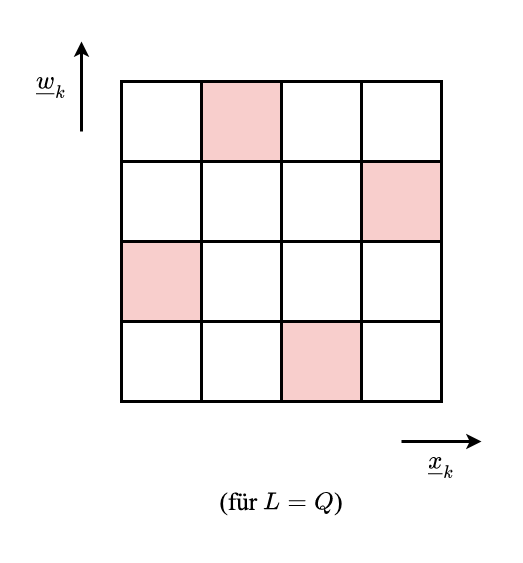

The diagram above was exported from draw.io. Its source (the exported page's mxGraphModel, read from the mxfile embedded in the PNG):
<mxGraphModel dx="2066" dy="1072" grid="1" gridSize="10" guides="1" tooltips="1" connect="1" arrows="1" fold="1" page="1" pageScale="1" pageWidth="3300" pageHeight="2339" math="1" shadow="0">
  <root>
    <mxCell id="0" />
    <mxCell id="1" parent="0" />
    <mxCell id="RWeUc_RSExhg7XqmMmbv-6" value="" style="rounded=0;whiteSpace=wrap;html=1;fontFamily=Times New Roman;fontSize=25;strokeColor=none;strokeWidth=3;fillColor=none;" vertex="1" parent="1">
      <mxGeometry x="600" y="240" width="520" height="560" as="geometry" />
    </mxCell>
    <mxCell id="Wg0G67WfSt4OXK9OzyyF-1" value="" style="whiteSpace=wrap;html=1;aspect=fixed;fontFamily=Times New Roman;fontSize=25;strokeWidth=3;fillColor=none;" vertex="1" parent="1">
      <mxGeometry x="720" y="320" width="80" height="80" as="geometry" />
    </mxCell>
    <mxCell id="Wg0G67WfSt4OXK9OzyyF-2" value="" style="whiteSpace=wrap;html=1;aspect=fixed;fontFamily=Times New Roman;fontSize=25;strokeWidth=3;fillColor=#f8cecc;strokeColor=default;" vertex="1" parent="1">
      <mxGeometry x="800" y="320" width="80" height="80" as="geometry" />
    </mxCell>
    <mxCell id="Wg0G67WfSt4OXK9OzyyF-3" value="" style="whiteSpace=wrap;html=1;aspect=fixed;fontFamily=Times New Roman;fontSize=25;strokeWidth=3;fillColor=none;" vertex="1" parent="1">
      <mxGeometry x="880" y="320" width="80" height="80" as="geometry" />
    </mxCell>
    <mxCell id="Wg0G67WfSt4OXK9OzyyF-4" value="" style="whiteSpace=wrap;html=1;aspect=fixed;fontFamily=Times New Roman;fontSize=25;strokeWidth=3;fillColor=none;" vertex="1" parent="1">
      <mxGeometry x="960" y="320" width="80" height="80" as="geometry" />
    </mxCell>
    <mxCell id="Wg0G67WfSt4OXK9OzyyF-5" value="" style="whiteSpace=wrap;html=1;aspect=fixed;fontFamily=Times New Roman;fontSize=25;strokeWidth=3;fillColor=none;" vertex="1" parent="1">
      <mxGeometry x="720" y="400" width="80" height="80" as="geometry" />
    </mxCell>
    <mxCell id="Wg0G67WfSt4OXK9OzyyF-6" value="" style="whiteSpace=wrap;html=1;aspect=fixed;fontFamily=Times New Roman;fontSize=25;strokeWidth=3;fillColor=none;" vertex="1" parent="1">
      <mxGeometry x="800" y="400" width="80" height="80" as="geometry" />
    </mxCell>
    <mxCell id="Wg0G67WfSt4OXK9OzyyF-7" value="" style="whiteSpace=wrap;html=1;aspect=fixed;fontFamily=Times New Roman;fontSize=25;strokeWidth=3;fillColor=none;" vertex="1" parent="1">
      <mxGeometry x="880" y="400" width="80" height="80" as="geometry" />
    </mxCell>
    <mxCell id="Wg0G67WfSt4OXK9OzyyF-8" value="" style="whiteSpace=wrap;html=1;aspect=fixed;fontFamily=Times New Roman;fontSize=25;strokeWidth=3;fillColor=#f8cecc;strokeColor=default;" vertex="1" parent="1">
      <mxGeometry x="960" y="400" width="80" height="80" as="geometry" />
    </mxCell>
    <mxCell id="Wg0G67WfSt4OXK9OzyyF-9" value="" style="whiteSpace=wrap;html=1;aspect=fixed;fontFamily=Times New Roman;fontSize=25;strokeWidth=3;fillColor=#f8cecc;strokeColor=default;" vertex="1" parent="1">
      <mxGeometry x="720" y="480" width="80" height="80" as="geometry" />
    </mxCell>
    <mxCell id="Wg0G67WfSt4OXK9OzyyF-10" value="" style="whiteSpace=wrap;html=1;aspect=fixed;fontFamily=Times New Roman;fontSize=25;strokeWidth=3;fillColor=none;" vertex="1" parent="1">
      <mxGeometry x="800" y="480" width="80" height="80" as="geometry" />
    </mxCell>
    <mxCell id="Wg0G67WfSt4OXK9OzyyF-11" value="" style="whiteSpace=wrap;html=1;aspect=fixed;fontFamily=Times New Roman;fontSize=25;strokeWidth=3;fillColor=none;" vertex="1" parent="1">
      <mxGeometry x="880" y="480" width="80" height="80" as="geometry" />
    </mxCell>
    <mxCell id="Wg0G67WfSt4OXK9OzyyF-12" value="" style="whiteSpace=wrap;html=1;aspect=fixed;fontFamily=Times New Roman;fontSize=25;strokeWidth=3;fillColor=none;" vertex="1" parent="1">
      <mxGeometry x="960" y="480" width="80" height="80" as="geometry" />
    </mxCell>
    <mxCell id="Wg0G67WfSt4OXK9OzyyF-13" value="" style="whiteSpace=wrap;html=1;aspect=fixed;fontFamily=Times New Roman;fontSize=25;strokeWidth=3;fillColor=none;" vertex="1" parent="1">
      <mxGeometry x="720" y="560" width="80" height="80" as="geometry" />
    </mxCell>
    <mxCell id="Wg0G67WfSt4OXK9OzyyF-14" value="" style="whiteSpace=wrap;html=1;aspect=fixed;fontFamily=Times New Roman;fontSize=25;strokeWidth=3;fillColor=none;" vertex="1" parent="1">
      <mxGeometry x="800" y="560" width="80" height="80" as="geometry" />
    </mxCell>
    <mxCell id="Wg0G67WfSt4OXK9OzyyF-15" value="" style="whiteSpace=wrap;html=1;aspect=fixed;fontFamily=Times New Roman;fontSize=25;strokeWidth=3;fillColor=#f8cecc;strokeColor=default;" vertex="1" parent="1">
      <mxGeometry x="880" y="560" width="80" height="80" as="geometry" />
    </mxCell>
    <mxCell id="Wg0G67WfSt4OXK9OzyyF-16" value="" style="whiteSpace=wrap;html=1;aspect=fixed;fontFamily=Times New Roman;fontSize=25;strokeWidth=3;fillColor=none;" vertex="1" parent="1">
      <mxGeometry x="960" y="560" width="80" height="80" as="geometry" />
    </mxCell>
    <mxCell id="RWeUc_RSExhg7XqmMmbv-1" value="\(\underline{w}_k\)" style="text;html=1;strokeColor=none;fillColor=none;align=center;verticalAlign=middle;whiteSpace=wrap;rounded=0;fontFamily=Times New Roman;fontSize=25;" vertex="1" parent="1">
      <mxGeometry x="620" y="300" width="60" height="40" as="geometry" />
    </mxCell>
    <mxCell id="RWeUc_RSExhg7XqmMmbv-2" value="\(\underline{x}_k\)" style="text;html=1;strokeColor=none;fillColor=none;align=center;verticalAlign=middle;whiteSpace=wrap;rounded=0;fontFamily=Times New Roman;fontSize=25;" vertex="1" parent="1">
      <mxGeometry x="1010" y="680" width="60" height="40" as="geometry" />
    </mxCell>
    <mxCell id="RWeUc_RSExhg7XqmMmbv-3" value="" style="endArrow=classic;html=1;rounded=0;fontFamily=Times New Roman;fontSize=25;strokeWidth=3;" edge="1" parent="1">
      <mxGeometry width="50" height="50" relative="1" as="geometry">
        <mxPoint x="680" y="370" as="sourcePoint" />
        <mxPoint x="680" y="280" as="targetPoint" />
      </mxGeometry>
    </mxCell>
    <mxCell id="RWeUc_RSExhg7XqmMmbv-4" value="" style="endArrow=classic;html=1;rounded=0;fontFamily=Times New Roman;fontSize=25;strokeWidth=3;" edge="1" parent="1">
      <mxGeometry width="50" height="50" relative="1" as="geometry">
        <mxPoint x="1000" y="680" as="sourcePoint" />
        <mxPoint x="1080" y="680" as="targetPoint" />
      </mxGeometry>
    </mxCell>
    <mxCell id="RWeUc_RSExhg7XqmMmbv-5" value="(für \(L = Q\))" style="text;html=1;strokeColor=none;fillColor=none;align=center;verticalAlign=middle;whiteSpace=wrap;rounded=0;fontFamily=Times New Roman;fontSize=25;" vertex="1" parent="1">
      <mxGeometry x="800" y="720" width="160" height="40" as="geometry" />
    </mxCell>
  </root>
</mxGraphModel>